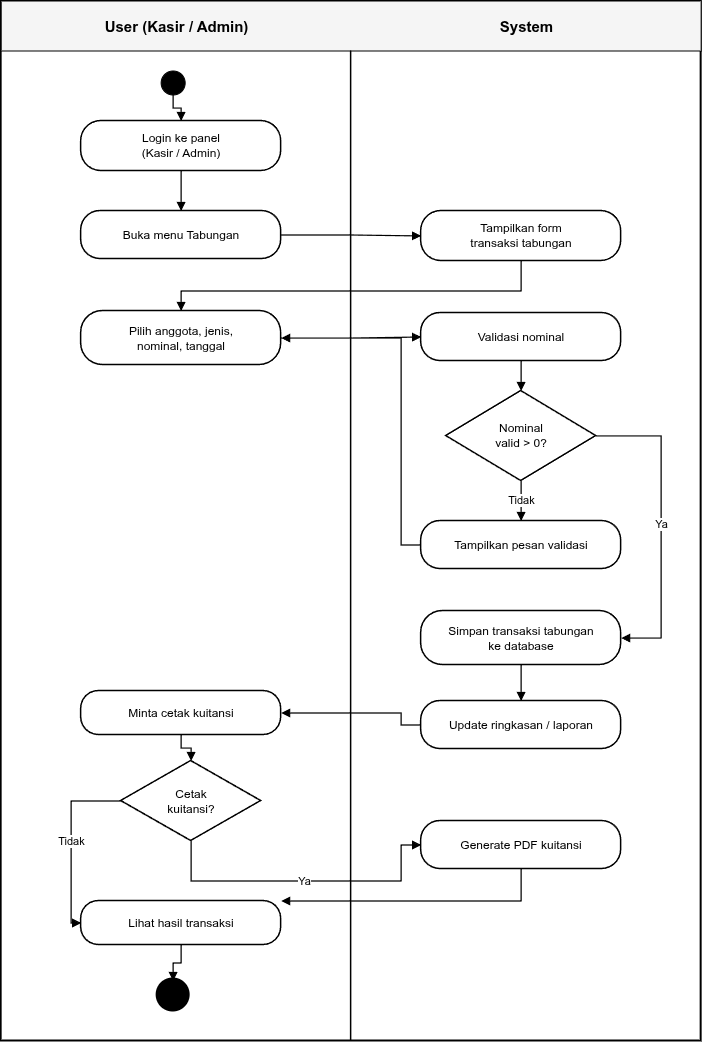

The diagram above was exported from draw.io. Its source (the exported page's mxGraphModel, read from the mxfile embedded in the PNG):
<mxGraphModel dx="1664" dy="1074" grid="1" gridSize="10" guides="1" tooltips="1" connect="1" arrows="1" fold="1" page="1" pageScale="1" pageWidth="900" pageHeight="1300" math="0" shadow="0">
  <root>
    <mxCell id="0" />
    <mxCell id="1" parent="0" />
    <mxCell id="frame" parent="1" style="rounded=0;whiteSpace=wrap;html=1;fillColor=none;strokeColor=#000000;strokeWidth=2;" value="" vertex="1">
      <mxGeometry height="1040" width="700" x="80" y="40" as="geometry" />
    </mxCell>
    <mxCell id="hdr" parent="1" style="rounded=0;whiteSpace=wrap;html=1;fillColor=#f5f5f5;strokeColor=#000000;strokeWidth=1;" value="" vertex="1">
      <mxGeometry height="50" width="700" x="80" y="40" as="geometry" />
    </mxCell>
    <mxCell id="hdrL" parent="1" style="text;html=1;strokeColor=none;fillColor=none;align=center;verticalAlign=middle;fontStyle=1;fontSize=15;fontColor=#000000;" value="User (Kasir / Admin)" vertex="1">
      <mxGeometry height="50" width="350" x="80" y="40" as="geometry" />
    </mxCell>
    <mxCell id="hdrR" parent="1" style="text;html=1;strokeColor=none;fillColor=none;align=center;verticalAlign=middle;fontStyle=1;fontSize=15;fontColor=#000000;" value="System" vertex="1">
      <mxGeometry height="50" width="350" x="430" y="40" as="geometry" />
    </mxCell>
    <mxCell id="vdiv" edge="1" parent="1" style="endArrow=none;html=1;strokeWidth=1.5;strokeColor=#000000;" value="">
      <mxGeometry height="50" relative="1" width="50" as="geometry">
        <mxPoint x="430" y="90" as="sourcePoint" />
        <mxPoint x="430" y="1080" as="targetPoint" />
      </mxGeometry>
    </mxCell>
    <mxCell id="start" parent="1" style="ellipse;whiteSpace=wrap;html=1;aspect=fixed;fillColor=#000000;strokeColor=#000000;" value="" vertex="1">
      <mxGeometry height="24" width="24" x="240" y="110" as="geometry" />
    </mxCell>
    <mxCell id="u1" parent="1" style="rounded=1;whiteSpace=wrap;html=1;arcSize=40;fillColor=#ffffff;strokeColor=#000000;strokeWidth=1.5;fontSize=12;" value="Login ke panel&#10;(Kasir / Admin)" vertex="1">
      <mxGeometry height="50" width="200" x="160" y="160" as="geometry" />
    </mxCell>
    <mxCell id="u2" parent="1" style="rounded=1;whiteSpace=wrap;html=1;arcSize=40;fillColor=#ffffff;strokeColor=#000000;strokeWidth=1.5;fontSize=12;" value="Buka menu Tabungan" vertex="1">
      <mxGeometry height="48" width="200" x="160" y="250" as="geometry" />
    </mxCell>
    <mxCell id="s1" parent="1" style="rounded=1;whiteSpace=wrap;html=1;arcSize=40;fillColor=#ffffff;strokeColor=#000000;strokeWidth=1.5;fontSize=12;" value="Tampilkan form&#10;transaksi tabungan" vertex="1">
      <mxGeometry height="50" width="200" x="500" y="250" as="geometry" />
    </mxCell>
    <mxCell id="u3" parent="1" style="rounded=1;whiteSpace=wrap;html=1;arcSize=40;fillColor=#ffffff;strokeColor=#000000;strokeWidth=1.5;fontSize=12;" value="Pilih anggota, jenis,&#10;nominal, tanggal" vertex="1">
      <mxGeometry height="54" width="200" x="160" y="350" as="geometry" />
    </mxCell>
    <mxCell id="s2" parent="1" style="rounded=1;whiteSpace=wrap;html=1;arcSize=40;fillColor=#ffffff;strokeColor=#000000;strokeWidth=1.5;fontSize=12;" value="Validasi nominal" vertex="1">
      <mxGeometry height="48" width="200" x="500" y="352" as="geometry" />
    </mxCell>
    <mxCell id="d1" parent="1" style="rhombus;whiteSpace=wrap;html=1;fillColor=#ffffff;strokeColor=#000000;strokeWidth=1.5;fontSize=12;" value="Nominal&#10;valid &gt; 0?" vertex="1">
      <mxGeometry height="90" width="150" x="525" y="430" as="geometry" />
    </mxCell>
    <mxCell id="s3" parent="1" style="rounded=1;whiteSpace=wrap;html=1;arcSize=40;fillColor=#ffffff;strokeColor=#000000;strokeWidth=1.5;fontSize=12;" value="Tampilkan pesan validasi" vertex="1">
      <mxGeometry height="48" width="200" x="500" y="560" as="geometry" />
    </mxCell>
    <mxCell id="s4" parent="1" style="rounded=1;whiteSpace=wrap;html=1;arcSize=40;fillColor=#ffffff;strokeColor=#000000;strokeWidth=1.5;fontSize=12;" value="Simpan transaksi tabungan&#10;ke database" vertex="1">
      <mxGeometry height="54" width="200" x="500" y="650" as="geometry" />
    </mxCell>
    <mxCell id="s5" parent="1" style="rounded=1;whiteSpace=wrap;html=1;arcSize=40;fillColor=#ffffff;strokeColor=#000000;strokeWidth=1.5;fontSize=12;" value="Update ringkasan / laporan" vertex="1">
      <mxGeometry height="48" width="200" x="500" y="740" as="geometry" />
    </mxCell>
    <mxCell id="d2" parent="1" style="rhombus;whiteSpace=wrap;html=1;fillColor=#ffffff;strokeColor=#000000;strokeWidth=1.5;fontSize=12;" value="Cetak&#10;kuitansi?" vertex="1">
      <mxGeometry height="80" width="140" x="200" y="800" as="geometry" />
    </mxCell>
    <mxCell id="u4" parent="1" style="rounded=1;whiteSpace=wrap;html=1;arcSize=40;fillColor=#ffffff;strokeColor=#000000;strokeWidth=1.5;fontSize=12;" value="Minta cetak kuitansi" vertex="1">
      <mxGeometry height="44" width="200" x="160" y="730" as="geometry" />
    </mxCell>
    <mxCell id="s6" parent="1" style="rounded=1;whiteSpace=wrap;html=1;arcSize=40;fillColor=#ffffff;strokeColor=#000000;strokeWidth=1.5;fontSize=12;" value="Generate PDF kuitansi" vertex="1">
      <mxGeometry height="48" width="200" x="500" y="860" as="geometry" />
    </mxCell>
    <mxCell id="u5" parent="1" style="rounded=1;whiteSpace=wrap;html=1;arcSize=40;fillColor=#ffffff;strokeColor=#000000;strokeWidth=1.5;fontSize=12;" value="Lihat hasil transaksi" vertex="1">
      <mxGeometry height="44" width="200" x="160" y="940" as="geometry" />
    </mxCell>
    <mxCell id="end" parent="1" style="ellipse;whiteSpace=wrap;html=1;aspect=fixed;fillColor=#000000;strokeColor=#000000;strokeWidth=6;" value="" vertex="1">
      <mxGeometry height="28" width="28" x="238" y="1020" as="geometry" />
    </mxCell>
    <mxCell id="e1" edge="1" parent="1" source="start" style="edgeStyle=orthogonalEdgeStyle;rounded=0;html=1;endArrow=block;endFill=1;strokeColor=#000000;strokeWidth=1.2;" target="u1">
      <mxGeometry relative="1" as="geometry" />
    </mxCell>
    <mxCell id="e2" edge="1" parent="1" source="u1" style="edgeStyle=orthogonalEdgeStyle;rounded=0;html=1;endArrow=block;endFill=1;strokeColor=#000000;strokeWidth=1.2;" target="u2">
      <mxGeometry relative="1" as="geometry" />
    </mxCell>
    <mxCell id="e3" edge="1" parent="1" source="u2" style="edgeStyle=orthogonalEdgeStyle;rounded=0;html=1;endArrow=block;endFill=1;strokeColor=#000000;strokeWidth=1.2;" target="s1">
      <mxGeometry relative="1" as="geometry" />
    </mxCell>
    <mxCell id="e4" edge="1" parent="1" source="s1" style="edgeStyle=orthogonalEdgeStyle;rounded=0;html=1;endArrow=block;endFill=1;strokeColor=#000000;strokeWidth=1.2;" target="u3">
      <mxGeometry relative="1" as="geometry">
        <Array as="points">
          <mxPoint x="600" y="330" />
          <mxPoint x="260" y="330" />
        </Array>
      </mxGeometry>
    </mxCell>
    <mxCell id="e5" edge="1" parent="1" source="u3" style="edgeStyle=orthogonalEdgeStyle;rounded=0;html=1;endArrow=block;endFill=1;strokeColor=#000000;strokeWidth=1.2;" target="s2">
      <mxGeometry relative="1" as="geometry" />
    </mxCell>
    <mxCell id="e6" edge="1" parent="1" source="s2" style="edgeStyle=orthogonalEdgeStyle;rounded=0;html=1;endArrow=block;endFill=1;strokeColor=#000000;strokeWidth=1.2;" target="d1">
      <mxGeometry relative="1" as="geometry" />
    </mxCell>
    <mxCell id="e7" edge="1" parent="1" source="d1" style="edgeStyle=orthogonalEdgeStyle;rounded=0;html=1;endArrow=block;endFill=1;strokeColor=#000000;strokeWidth=1.2;fontSize=11;" target="s3" value="Tidak">
      <mxGeometry relative="1" as="geometry" />
    </mxCell>
    <mxCell id="e8" edge="1" parent="1" source="s3" style="edgeStyle=orthogonalEdgeStyle;rounded=0;html=1;endArrow=block;endFill=1;strokeColor=#000000;strokeWidth=1.2;" target="u3">
      <mxGeometry relative="1" as="geometry">
        <Array as="points">
          <mxPoint x="480" y="584" />
          <mxPoint x="480" y="377" />
          <mxPoint x="360" y="377" />
        </Array>
      </mxGeometry>
    </mxCell>
    <mxCell id="e9" edge="1" parent="1" source="d1" style="edgeStyle=orthogonalEdgeStyle;rounded=0;html=1;endArrow=block;endFill=1;strokeColor=#000000;strokeWidth=1.2;fontSize=11;" target="s4" value="Ya">
      <mxGeometry relative="1" as="geometry">
        <Array as="points">
          <mxPoint x="740" y="475" />
          <mxPoint x="740" y="677" />
        </Array>
      </mxGeometry>
    </mxCell>
    <mxCell id="e10" edge="1" parent="1" source="s4" style="edgeStyle=orthogonalEdgeStyle;rounded=0;html=1;endArrow=block;endFill=1;strokeColor=#000000;strokeWidth=1.2;" target="s5">
      <mxGeometry relative="1" as="geometry" />
    </mxCell>
    <mxCell id="e11" edge="1" parent="1" source="s5" style="edgeStyle=orthogonalEdgeStyle;rounded=0;html=1;endArrow=block;endFill=1;strokeColor=#000000;strokeWidth=1.2;" target="u4">
      <mxGeometry relative="1" as="geometry">
        <Array as="points">
          <mxPoint x="480" y="764" />
          <mxPoint x="480" y="752" />
          <mxPoint x="360" y="752" />
        </Array>
      </mxGeometry>
    </mxCell>
    <mxCell id="e12" edge="1" parent="1" source="u4" style="edgeStyle=orthogonalEdgeStyle;rounded=0;html=1;endArrow=block;endFill=1;strokeColor=#000000;strokeWidth=1.2;" target="d2">
      <mxGeometry relative="1" as="geometry" />
    </mxCell>
    <mxCell id="e13" edge="1" parent="1" source="d2" style="edgeStyle=orthogonalEdgeStyle;rounded=0;html=1;endArrow=block;endFill=1;strokeColor=#000000;strokeWidth=1.2;fontSize=11;" target="s6" value="Ya">
      <mxGeometry relative="1" as="geometry">
        <Array as="points">
          <mxPoint x="270" y="920" />
          <mxPoint x="480" y="920" />
          <mxPoint x="480" y="884" />
        </Array>
      </mxGeometry>
    </mxCell>
    <mxCell id="e14" edge="1" parent="1" source="d2" style="edgeStyle=orthogonalEdgeStyle;rounded=0;html=1;endArrow=block;endFill=1;strokeColor=#000000;strokeWidth=1.2;fontSize=11;" target="u5" value="Tidak">
      <mxGeometry relative="1" as="geometry">
        <Array as="points">
          <mxPoint x="150" y="840" />
          <mxPoint x="150" y="962" />
        </Array>
      </mxGeometry>
    </mxCell>
    <mxCell id="e15" edge="1" parent="1" source="s6" style="edgeStyle=orthogonalEdgeStyle;rounded=0;html=1;endArrow=block;endFill=1;strokeColor=#000000;strokeWidth=1.2;" target="u5">
      <mxGeometry relative="1" as="geometry">
        <Array as="points">
          <mxPoint x="600" y="940" />
          <mxPoint x="360" y="940" />
          <mxPoint x="360" y="962" />
        </Array>
      </mxGeometry>
    </mxCell>
    <mxCell id="e16" edge="1" parent="1" source="u5" style="edgeStyle=orthogonalEdgeStyle;rounded=0;html=1;endArrow=block;endFill=1;strokeColor=#000000;strokeWidth=1.2;" target="end">
      <mxGeometry relative="1" as="geometry" />
    </mxCell>
  </root>
</mxGraphModel>